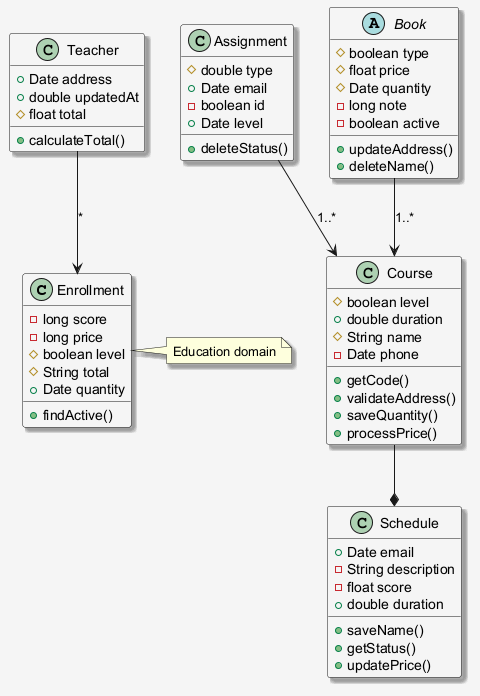

The diagram above was rendered by PlantUML. Its source (embedded in the PNG):
@startuml
skinparam shadowing false
skinparam backgroundColor #F5F5F5
skinparam shadowing true
class Enrollment {
  -long score
  -long price
  #boolean level
  #String total
  +Date quantity
  +findActive()
}
class Teacher {
  +Date address
  +double updatedAt
  #float total
  +calculateTotal()
}
class Assignment {
  #double type
  +Date email
  -boolean id
  +Date level
  +deleteStatus()
}
abstract class Book {
  #boolean type
  #float price
  #Date quantity
  -long note
  -boolean active
  +updateAddress()
  +deleteName()
}
class Course {
  #boolean level
  +double duration
  #String name
  -Date phone
  +getCode()
  +validateAddress()
  +saveQuantity()
  +processPrice()
}
class Schedule {
  +Date email
  -String description
  -float score
  +double duration
  +saveName()
  +getStatus()
  +updatePrice()
}
Assignment --> Course : "1..*"
Course --* Schedule
Teacher --> Enrollment : "*"
Book --> Course : "1..*"
note right of Enrollment : Education domain
@enduml